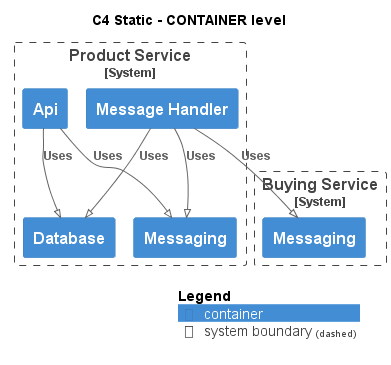

The diagram above was rendered by PlantUML. Its source (embedded in the PNG):
@startuml
!pragma layout smetana
!include ..\..\.c4s\C4_Container.puml

AddElementTag("state:new", $bgColor=green, $fontColor=#ffffff, $borderColor=green, $shadowing="False")
AddElementTag("state:changed", $bgColor=orange, $fontColor=#ffffff, $borderColor=orange, $shadowing="False")
AddElementTag("state:removed", $bgColor=red, $fontColor=#ffffff, $borderColor=red, $shadowing="False")

AddRelTag("state:new", $textColor=green, $lineColor=green)
AddRelTag("state:changed", $textColor=orange, $lineColor=orange)
AddRelTag("state:removed", $textColor=red, $lineColor=red)

SHOW_PERSON_PORTRAIT()
LAYOUT_TOP_DOWN()

skinparam linetype polyline

title C4 Static - CONTAINER level


System_Boundary(ECommercePlatform.SoftwareSystems.ProductService, "Product Service") {
    Container(ECommercePlatform.SoftwareSystems.ProductService.Containers.Api, "Api", "", "")
    Container(ECommercePlatform.SoftwareSystems.ProductService.Containers.Database, "Database", "", "")
    Container(ECommercePlatform.SoftwareSystems.ProductService.Containers.Messaging, "Messaging", "", "")
    Container(ECommercePlatform.SoftwareSystems.ProductService.Containers.MessageHandler, "Message Handler", "", "")
}

System_Boundary(ECommercePlatform.SoftwareSystems.BuyingService, "Buying Service") {
    Container(ECommercePlatform.SoftwareSystems.BuyingService.Containers.Messaging, "Messaging", "", "")
}

Rel(ECommercePlatform.SoftwareSystems.ProductService.Containers.Api, ECommercePlatform.SoftwareSystems.ProductService.Containers.Database, "Uses")
Rel(ECommercePlatform.SoftwareSystems.ProductService.Containers.Api, ECommercePlatform.SoftwareSystems.ProductService.Containers.Messaging, "Uses")
Rel(ECommercePlatform.SoftwareSystems.ProductService.Containers.MessageHandler, ECommercePlatform.SoftwareSystems.BuyingService.Containers.Messaging, "Uses")
Rel(ECommercePlatform.SoftwareSystems.ProductService.Containers.MessageHandler, ECommercePlatform.SoftwareSystems.ProductService.Containers.Database, "Uses")
Rel(ECommercePlatform.SoftwareSystems.ProductService.Containers.MessageHandler, ECommercePlatform.SoftwareSystems.ProductService.Containers.Messaging, "Uses")


SHOW_LEGEND()
@enduml